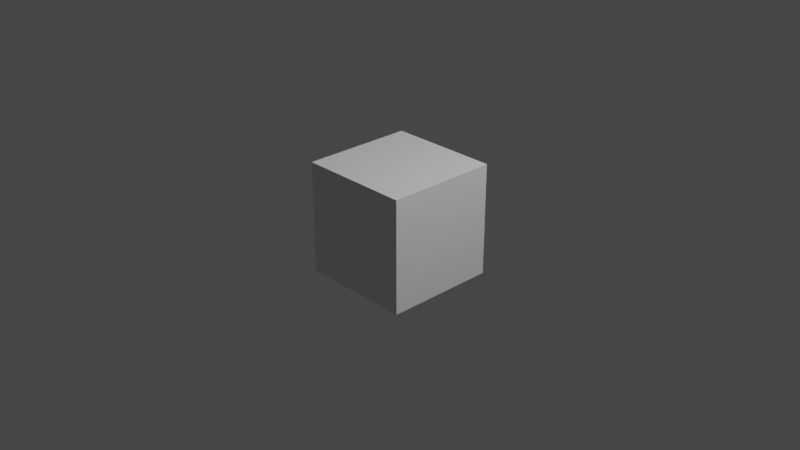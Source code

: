 # Source: cat-head.blend  (saved by Blender 2.91.10; exported with 4.5.12 LTS)
import bpy
from mathutils import Matrix  # noqa: F401  (used for matrix-valued properties, if any)

bpy.ops.wm.read_factory_settings(use_empty=True)
scene = bpy.context.scene
scene.name = 'Scene'

# ---- collections
col_collection = bpy.data.collections.new('Collection'); scene.collection.children.link(col_collection)

# ---- world
world_world = bpy.data.worlds.new('World'); scene.world = world_world
world_world.use_nodes = True; world_world.node_tree.nodes.clear()
_N = world_world.node_tree.nodes; _L = world_world.node_tree.links
n0 = _N.new('ShaderNodeOutputWorld'); n0.name = 'World Output'; n0.location = (300, 300)
n1 = _N.new('ShaderNodeBackground'); n1.name = 'Background'; n1.location = (10, 300)
n1.inputs[0].default_value = (0.05088, 0.05088, 0.05088, 1.0)
_L.new(n1.outputs[0], n0.inputs[0])
n0.is_active_output = True
world_world.color = (0.05088, 0.05088, 0.05088)
world_world.use_sun_shadow = False
world_world.sun_shadow_jitter_overblur = 0.0

# ---- cameras
cam_camera = bpy.data.cameras.new('Camera')
cam_camera.clip_end = 100.0
cam_camera.ortho_scale = 7.314

# ---- lights
light_light = bpy.data.lights.new('Light', 'POINT')
light_light.transmission_factor = 0.0
light_light.energy = 1000.0
light_light.shadow_soft_size = 0.1
light_light.shadow_maximum_resolution = 0.006
light_light.use_absolute_resolution = True

# ---- meshes
me_cube_001 = bpy.data.meshes.new('Cube.001')
me_cube_001.from_pydata([(-1.0, -1.0, -1.0), (-1.0, -1.0, 1.0), (-1.0, 1.0, -1.0), (-1.0, 1.0, 1.0), (1.0, -1.0, -1.0), (1.0, -1.0, 1.0), (1.0, 1.0, -1.0), (1.0, 1.0, 1.0)], [], [(0, 1, 3, 2), (2, 3, 7, 6), (6, 7, 5, 4), (4, 5, 1, 0), (2, 6, 4, 0), (7, 3, 1, 5)])
_uv = me_cube_001.uv_layers.new(name='UVMap')
_uv.uv.foreach_set('vector', [0.375, 0.0, 0.625, 0.0, 0.625, 0.25, 0.375, 0.25, 0.375, 0.25, 0.625, 0.25, 0.625, 0.5, 0.375, 0.5, 0.375, 0.5, 0.625, 0.5, 0.625, 0.75, 0.375, 0.75, 0.375, 0.75, 0.625, 0.75, 0.625, 1.0, 0.375, 1.0, 0.125, 0.5, 0.375, 0.5, 0.375, 0.75, 0.125, 0.75, 0.625, 0.5, 0.875, 0.5, 0.875, 0.75, 0.625, 0.75])
me_cube_001.use_remesh_fix_poles = True
me_cube_001.use_remesh_preserve_attributes = False
me_cube_001.use_mirror_vertex_groups = False
me_cube_001.update()

# ---- objects
ob_light = bpy.data.objects.new('Light', light_light)
ob_camera = bpy.data.objects.new('Camera', cam_camera)
ob_empty = bpy.data.objects.new('Empty', None)
ob_cube = bpy.data.objects.new('Cube', me_cube_001)

# ---- transforms, parenting, visibility, modifiers, constraints
ob_light.location = (4.076, 1.005, 5.904)
ob_light.rotation_euler = (0.6503, 0.05522, 1.866)
ob_light.lock_rotations_4d = False
ob_light.empty_display_type = 'ARROWS'
ob_light.color = (0.0, 0.0, 0.0, 0.0)
ob_light.lineart.crease_threshold = 0.0
ob_camera.location = (7.359, -6.926, 4.958)
ob_camera.rotation_euler = (1.109, 0.0, 0.8149)
ob_camera.lock_rotations_4d = False
ob_camera.empty_display_type = 'ARROWS'
ob_camera.color = (0.0, 0.0, 0.0, 0.0)
ob_camera.display_type = 'WIRE'
ob_camera.lineart.crease_threshold = 0.0
ob_empty.location = (-0.09792, 0.0, 0.2815)
ob_empty.rotation_euler = (1.571, -0.0, -0.0)
ob_empty.empty_display_type = 'IMAGE'
ob_empty.empty_display_size = 5.0
ob_empty.lineart.crease_threshold = 0.0
ob_cube.location = (0.0, 0.0, 0.0)
ob_cube.scale = (0.6119, 0.6119, 0.6119)
ob_cube.lineart.crease_threshold = 0.0

# ---- collection membership
col_collection.objects.link(ob_light)
col_collection.objects.link(ob_camera)
col_collection.objects.link(ob_empty)
col_collection.objects.link(ob_cube)

# ---- scene / render settings (as saved in the file)
scene.camera = ob_camera
scene.frame_start = 1; scene.frame_end = 250; scene.frame_set(1)
scene.render.engine = 'BLENDER_EEVEE_NEXT'
scene.cycles.use_denoising = False
scene.cycles.samples = 128
scene.cycles.sampling_pattern = 'TABULATED_SOBOL'
scene.cycles.use_adaptive_sampling = False
scene.cycles.use_light_tree = False
scene.view_settings.view_transform = 'Filmic'
bpy.context.view_layer.update()
